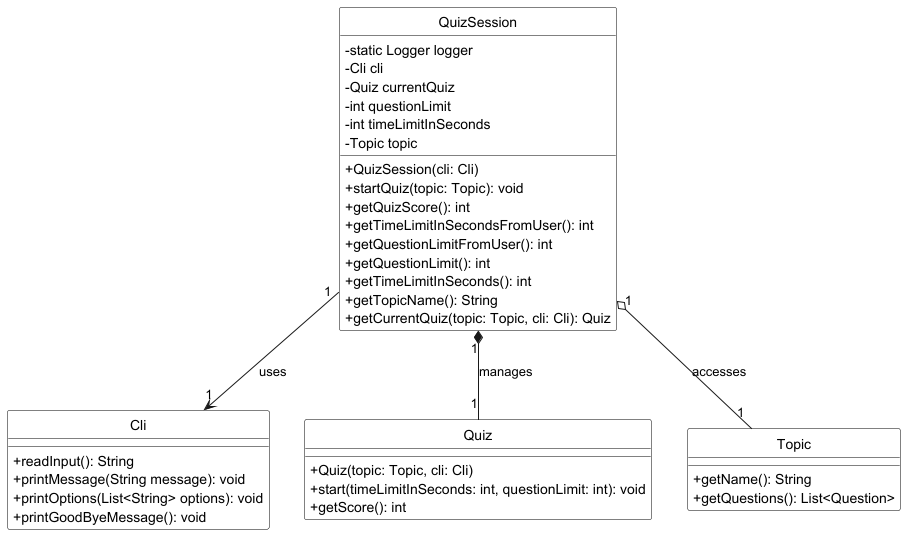

The diagram above was rendered by PlantUML. Its source (embedded in the PNG):
@startuml
hide stereotype
hide circle

skinparam classAttributeIconSize 0
skinparam class {
    BackgroundColor White
    BorderColor Black
    FontColor Black
}

class Cli {
    + readInput(): String
    + printMessage(String message): void
    + printOptions(List<String> options): void
    + printGoodByeMessage(): void
}

class QuizSession {
    - static Logger logger
    - Cli cli
    - Quiz currentQuiz
    - int questionLimit
    - int timeLimitInSeconds
    - Topic topic

    + QuizSession(cli: Cli)
    + startQuiz(topic: Topic): void
    + getQuizScore(): int
    + getTimeLimitInSecondsFromUser(): int
    + getQuestionLimitFromUser(): int
    + getQuestionLimit(): int
    + getTimeLimitInSeconds(): int
    + getTopicName(): String
    + getCurrentQuiz(topic: Topic, cli: Cli): Quiz
}

class Quiz {
    + Quiz(topic: Topic, cli: Cli)
    + start(timeLimitInSeconds: int, questionLimit: int): void
    + getScore(): int
}

class Topic {
    + getName(): String
    + getQuestions(): List<Question>
}

QuizSession "1" *-- "1" Quiz : manages
QuizSession "1" --> "1" Cli : uses
QuizSession "1" o-- "1" Topic : accesses

@enduml